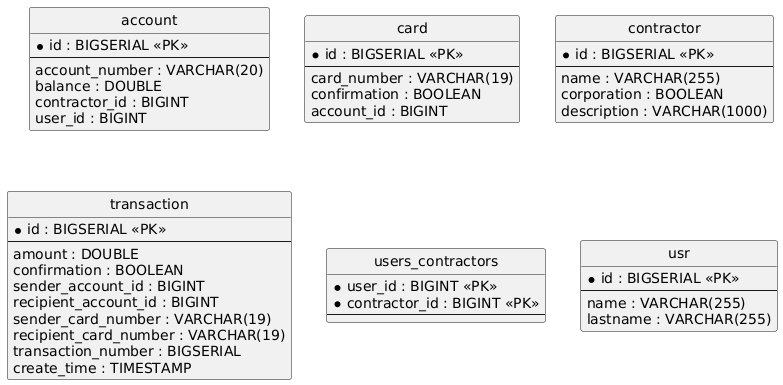

The diagram above was rendered by PlantUML. Its source (embedded in the PNG):
@startuml
hide circle
skinparam linetype ortho

entity "account" as account {
  * id : BIGSERIAL <<PK>>
  --
  account_number : VARCHAR(20)
  balance : DOUBLE
  contractor_id : BIGINT
  user_id : BIGINT
}

entity "card" as card {
  * id : BIGSERIAL <<PK>>
  --
  card_number : VARCHAR(19)
  confirmation : BOOLEAN
  account_id : BIGINT
}

entity "contractor" as contractor {
  * id : BIGSERIAL <<PK>>
  --
  name : VARCHAR(255)
  corporation : BOOLEAN
  description : VARCHAR(1000)
}

entity "transaction" as transaction {
  * id : BIGSERIAL <<PK>>
  --
  amount : DOUBLE
  confirmation : BOOLEAN
  sender_account_id : BIGINT
  recipient_account_id : BIGINT
  sender_card_number : VARCHAR(19)
  recipient_card_number : VARCHAR(19)
  transaction_number : BIGSERIAL
  create_time : TIMESTAMP
}

entity "users_contractors" as users_contractors {
  * user_id : BIGINT <<PK>>
  * contractor_id : BIGINT <<PK>>
  --
}

entity "usr" as usr {
  * id : BIGSERIAL <<PK>>
  --
  name : VARCHAR(255)
  lastname : VARCHAR(255)
}

@enduml